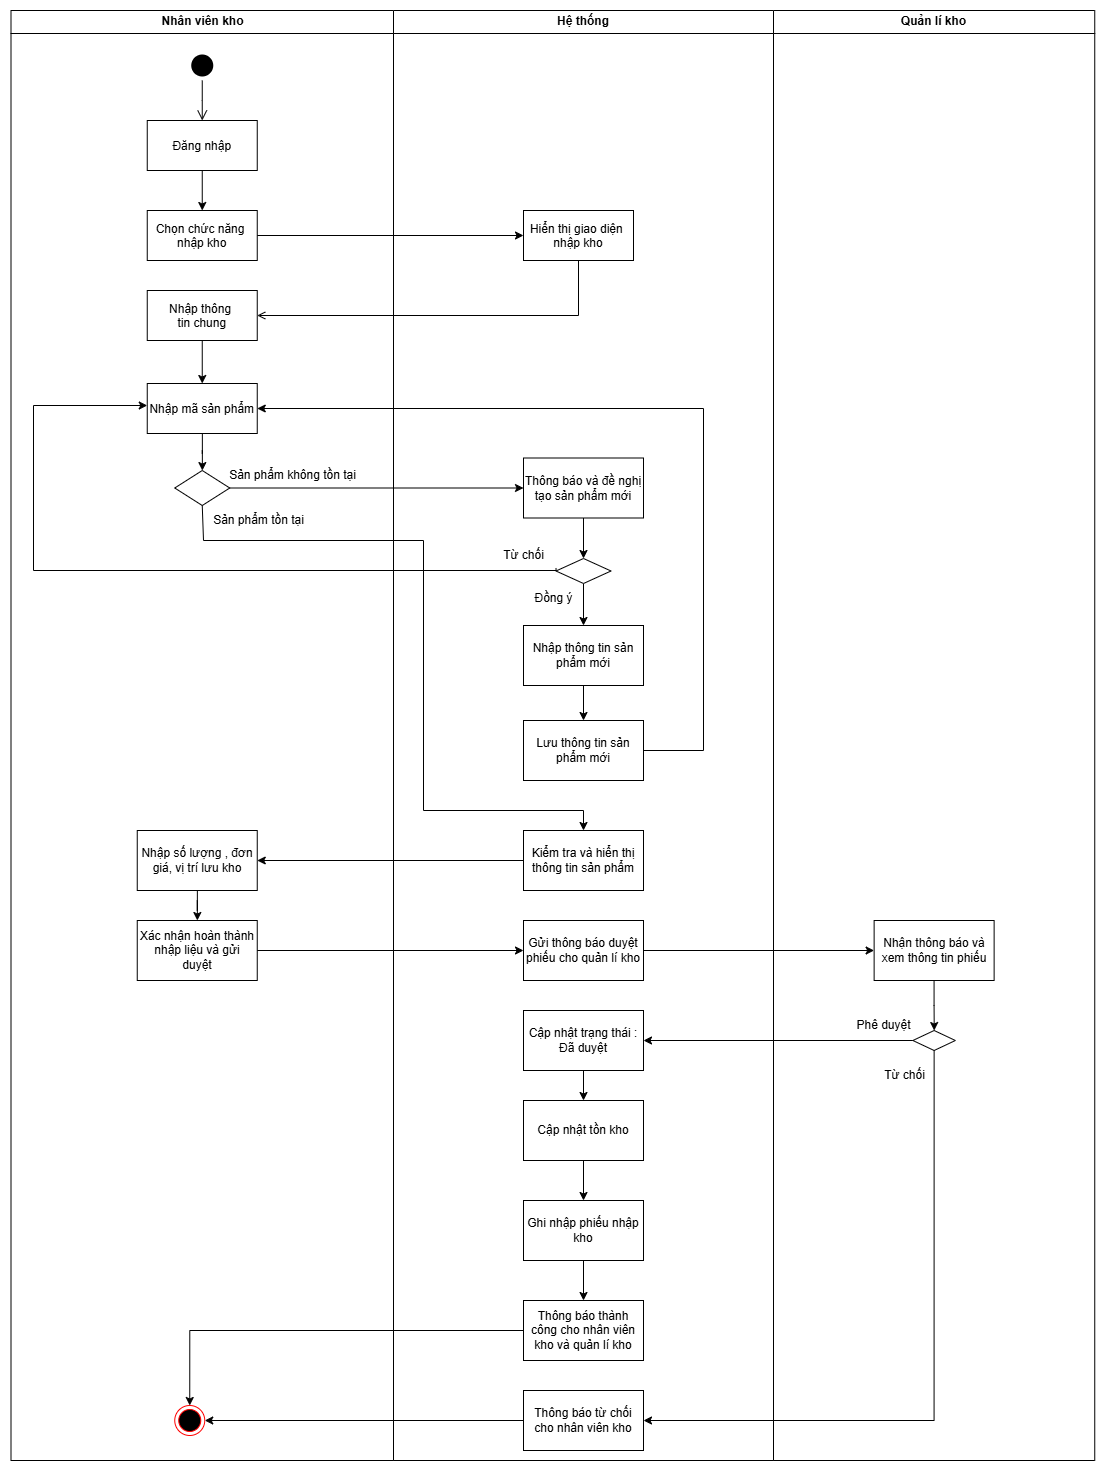

The diagram above was exported from draw.io. Its source (the exported page's mxGraphModel, read from the mxfile embedded in the PNG):
<mxGraphModel dx="2658" dy="803" grid="1" gridSize="10" guides="1" tooltips="1" connect="1" arrows="1" fold="1" page="1" pageScale="1" pageWidth="1169" pageHeight="826" background="none" math="0" shadow="0">
  <root>
    <mxCell id="0" />
    <mxCell id="1" parent="0" />
    <mxCell id="2" value="Nhân viên kho" style="swimlane;whiteSpace=wrap;movable=1;resizable=1;rotatable=1;deletable=1;editable=1;locked=0;connectable=1;" parent="1" vertex="1">
      <mxGeometry x="-2.5" y="40" width="382.5" height="1450" as="geometry" />
    </mxCell>
    <mxCell id="5" value="" style="ellipse;shape=startState;fillColor=#000000;strokeColor=none;" parent="2" vertex="1">
      <mxGeometry x="176.25" y="40" width="30" height="30" as="geometry" />
    </mxCell>
    <mxCell id="6" value="" style="edgeStyle=elbowEdgeStyle;elbow=vertical;verticalAlign=bottom;endArrow=open;endSize=8;strokeColor=#000000;endFill=1;rounded=0" parent="2" source="5" target="7" edge="1">
      <mxGeometry x="100" y="40" as="geometry">
        <mxPoint x="115" y="110" as="targetPoint" />
      </mxGeometry>
    </mxCell>
    <mxCell id="ffNvd3QaTeogk5s8xdOB-101" value="" style="edgeStyle=orthogonalEdgeStyle;rounded=0;orthogonalLoop=1;jettySize=auto;html=1;" edge="1" parent="2" source="7" target="ffNvd3QaTeogk5s8xdOB-100">
      <mxGeometry relative="1" as="geometry" />
    </mxCell>
    <mxCell id="7" value="Đăng nhập" style="" parent="2" vertex="1">
      <mxGeometry x="136.25" y="110" width="110" height="50" as="geometry" />
    </mxCell>
    <mxCell id="IuX4Prt0hRBXiMkY500G-45" value="" style="edgeStyle=orthogonalEdgeStyle;rounded=0;orthogonalLoop=1;jettySize=auto;html=1;" parent="2" source="18" target="IuX4Prt0hRBXiMkY500G-44" edge="1">
      <mxGeometry relative="1" as="geometry" />
    </mxCell>
    <mxCell id="18" value="Nhập thông &#10;tin chung" style="" parent="2" vertex="1">
      <mxGeometry x="136.25" y="280" width="110" height="50" as="geometry" />
    </mxCell>
    <mxCell id="IuX4Prt0hRBXiMkY500G-48" value="" style="edgeStyle=orthogonalEdgeStyle;rounded=0;orthogonalLoop=1;jettySize=auto;html=1;" parent="2" source="IuX4Prt0hRBXiMkY500G-44" target="IuX4Prt0hRBXiMkY500G-47" edge="1">
      <mxGeometry relative="1" as="geometry" />
    </mxCell>
    <mxCell id="IuX4Prt0hRBXiMkY500G-44" value="Nhập mã sản phẩm" style="" parent="2" vertex="1">
      <mxGeometry x="136.25" y="373" width="110" height="50" as="geometry" />
    </mxCell>
    <mxCell id="IuX4Prt0hRBXiMkY500G-47" value="" style="rhombus;whiteSpace=wrap;html=1;" parent="2" vertex="1">
      <mxGeometry x="163.75" y="460" width="55" height="35" as="geometry" />
    </mxCell>
    <mxCell id="ffNvd3QaTeogk5s8xdOB-51" value="Sản phẩm không tồn tại" style="text;html=1;align=center;verticalAlign=middle;resizable=0;points=[];autosize=1;strokeColor=none;fillColor=none;" vertex="1" parent="2">
      <mxGeometry x="206.25" y="450" width="150" height="30" as="geometry" />
    </mxCell>
    <mxCell id="ffNvd3QaTeogk5s8xdOB-55" value="Sản phẩm tồn tại" style="text;html=1;align=center;verticalAlign=middle;resizable=0;points=[];autosize=1;strokeColor=none;fillColor=none;" vertex="1" parent="2">
      <mxGeometry x="192.5" y="495" width="110" height="30" as="geometry" />
    </mxCell>
    <mxCell id="ffNvd3QaTeogk5s8xdOB-100" value="Chọn chức năng &#10;nhập kho" style="" vertex="1" parent="2">
      <mxGeometry x="136.25" y="200" width="110" height="50" as="geometry" />
    </mxCell>
    <mxCell id="ffNvd3QaTeogk5s8xdOB-20" value="Nhập số lượng , đơn giá, vị trí lưu kho" style="whiteSpace=wrap;html=1;" vertex="1" parent="2">
      <mxGeometry x="126.25" y="820" width="120" height="60" as="geometry" />
    </mxCell>
    <mxCell id="ffNvd3QaTeogk5s8xdOB-28" value="Xác nhận hoàn thành nhập liệu và gửi duyệt" style="whiteSpace=wrap;html=1;" vertex="1" parent="2">
      <mxGeometry x="126.25" y="910" width="120" height="60" as="geometry" />
    </mxCell>
    <mxCell id="ffNvd3QaTeogk5s8xdOB-29" value="" style="edgeStyle=orthogonalEdgeStyle;rounded=0;orthogonalLoop=1;jettySize=auto;html=1;" edge="1" parent="2" source="ffNvd3QaTeogk5s8xdOB-20" target="ffNvd3QaTeogk5s8xdOB-28">
      <mxGeometry relative="1" as="geometry" />
    </mxCell>
    <mxCell id="ffNvd3QaTeogk5s8xdOB-46" value="" style="ellipse;html=1;shape=endState;fillColor=#000000;strokeColor=#ff0000;" vertex="1" parent="2">
      <mxGeometry x="163.75" y="1395" width="30" height="30" as="geometry" />
    </mxCell>
    <mxCell id="3" value="Hệ thống" style="swimlane;whiteSpace=wrap" parent="1" vertex="1">
      <mxGeometry x="380" y="40" width="380" height="1450" as="geometry" />
    </mxCell>
    <mxCell id="10" value="Hiển thị giao diện &#10;nhập kho" style="" parent="3" vertex="1">
      <mxGeometry x="130" y="200" width="110" height="50" as="geometry" />
    </mxCell>
    <mxCell id="IuX4Prt0hRBXiMkY500G-61" value="" style="edgeStyle=orthogonalEdgeStyle;rounded=0;orthogonalLoop=1;jettySize=auto;html=1;" parent="3" source="IuX4Prt0hRBXiMkY500G-58" target="IuX4Prt0hRBXiMkY500G-60" edge="1">
      <mxGeometry relative="1" as="geometry" />
    </mxCell>
    <mxCell id="IuX4Prt0hRBXiMkY500G-58" value="Thông báo và đề nghị tạo sản phẩm mới" style="whiteSpace=wrap;html=1;" parent="3" vertex="1">
      <mxGeometry x="130" y="447.5" width="120" height="60" as="geometry" />
    </mxCell>
    <mxCell id="IuX4Prt0hRBXiMkY500G-66" value="" style="edgeStyle=orthogonalEdgeStyle;rounded=0;orthogonalLoop=1;jettySize=auto;html=1;" parent="3" source="IuX4Prt0hRBXiMkY500G-60" target="IuX4Prt0hRBXiMkY500G-65" edge="1">
      <mxGeometry relative="1" as="geometry" />
    </mxCell>
    <mxCell id="IuX4Prt0hRBXiMkY500G-60" value="" style="rhombus;whiteSpace=wrap;html=1;" parent="3" vertex="1">
      <mxGeometry x="162.5" y="548" width="55" height="25" as="geometry" />
    </mxCell>
    <mxCell id="IuX4Prt0hRBXiMkY500G-65" value="Nhập thông tin sản phẩm mới" style="whiteSpace=wrap;html=1;" parent="3" vertex="1">
      <mxGeometry x="130" y="615" width="120" height="60" as="geometry" />
    </mxCell>
    <mxCell id="ffNvd3QaTeogk5s8xdOB-22" value="Lưu thông tin sản phẩm mới" style="whiteSpace=wrap;html=1;" vertex="1" parent="3">
      <mxGeometry x="130" y="710" width="120" height="60" as="geometry" />
    </mxCell>
    <mxCell id="ffNvd3QaTeogk5s8xdOB-23" value="" style="edgeStyle=orthogonalEdgeStyle;rounded=0;orthogonalLoop=1;jettySize=auto;html=1;" edge="1" parent="3" source="IuX4Prt0hRBXiMkY500G-65" target="ffNvd3QaTeogk5s8xdOB-22">
      <mxGeometry relative="1" as="geometry" />
    </mxCell>
    <mxCell id="ffNvd3QaTeogk5s8xdOB-56" value="Đồng ý" style="text;html=1;align=center;verticalAlign=middle;resizable=0;points=[];autosize=1;strokeColor=none;fillColor=none;" vertex="1" parent="3">
      <mxGeometry x="130" y="573" width="60" height="30" as="geometry" />
    </mxCell>
    <mxCell id="ffNvd3QaTeogk5s8xdOB-57" value="Từ chối" style="text;html=1;align=center;verticalAlign=middle;resizable=0;points=[];autosize=1;strokeColor=none;fillColor=none;" vertex="1" parent="3">
      <mxGeometry x="100" y="530" width="60" height="30" as="geometry" />
    </mxCell>
    <mxCell id="IuX4Prt0hRBXiMkY500G-62" style="edgeStyle=orthogonalEdgeStyle;rounded=0;orthogonalLoop=1;jettySize=auto;html=1;exitX=0;exitY=0.5;exitDx=0;exitDy=0;entryX=0;entryY=0.5;entryDx=0;entryDy=0;" parent="3" edge="1">
      <mxGeometry relative="1" as="geometry">
        <mxPoint x="162.5" y="557.5" as="sourcePoint" />
        <mxPoint x="-246.25" y="395.0000000000001" as="targetPoint" />
        <Array as="points">
          <mxPoint x="-360" y="560" />
          <mxPoint x="-360" y="395" />
        </Array>
      </mxGeometry>
    </mxCell>
    <mxCell id="IuX4Prt0hRBXiMkY500G-68" value="Kiểm tra và hiển thị thông tin sản phẩm" style="whiteSpace=wrap;html=1;" parent="3" vertex="1">
      <mxGeometry x="130" y="820" width="120" height="60" as="geometry" />
    </mxCell>
    <mxCell id="ffNvd3QaTeogk5s8xdOB-30" value="Gửi thông báo duyệt phiếu cho quản lí kho" style="whiteSpace=wrap;html=1;" vertex="1" parent="3">
      <mxGeometry x="130" y="910" width="120" height="60" as="geometry" />
    </mxCell>
    <mxCell id="ffNvd3QaTeogk5s8xdOB-37" value="Cập nhật trạng thái : Đã duyệt" style="whiteSpace=wrap;html=1;" vertex="1" parent="3">
      <mxGeometry x="130" y="1000" width="120" height="60" as="geometry" />
    </mxCell>
    <mxCell id="ffNvd3QaTeogk5s8xdOB-39" value="Cập nhật tồn kho" style="whiteSpace=wrap;html=1;" vertex="1" parent="3">
      <mxGeometry x="130" y="1090" width="120" height="60" as="geometry" />
    </mxCell>
    <mxCell id="ffNvd3QaTeogk5s8xdOB-40" value="" style="edgeStyle=orthogonalEdgeStyle;rounded=0;orthogonalLoop=1;jettySize=auto;html=1;" edge="1" parent="3" source="ffNvd3QaTeogk5s8xdOB-37" target="ffNvd3QaTeogk5s8xdOB-39">
      <mxGeometry relative="1" as="geometry" />
    </mxCell>
    <mxCell id="ffNvd3QaTeogk5s8xdOB-41" value="Ghi nhập phiếu nhập kho" style="whiteSpace=wrap;html=1;" vertex="1" parent="3">
      <mxGeometry x="130" y="1190" width="120" height="60" as="geometry" />
    </mxCell>
    <mxCell id="ffNvd3QaTeogk5s8xdOB-42" value="" style="edgeStyle=orthogonalEdgeStyle;rounded=0;orthogonalLoop=1;jettySize=auto;html=1;" edge="1" parent="3" source="ffNvd3QaTeogk5s8xdOB-39" target="ffNvd3QaTeogk5s8xdOB-41">
      <mxGeometry relative="1" as="geometry" />
    </mxCell>
    <mxCell id="ffNvd3QaTeogk5s8xdOB-43" value="Thông báo thành công cho nhân viên kho và quản lí kho" style="whiteSpace=wrap;html=1;" vertex="1" parent="3">
      <mxGeometry x="130" y="1290" width="120" height="60" as="geometry" />
    </mxCell>
    <mxCell id="ffNvd3QaTeogk5s8xdOB-44" value="" style="edgeStyle=orthogonalEdgeStyle;rounded=0;orthogonalLoop=1;jettySize=auto;html=1;" edge="1" parent="3" source="ffNvd3QaTeogk5s8xdOB-41" target="ffNvd3QaTeogk5s8xdOB-43">
      <mxGeometry relative="1" as="geometry" />
    </mxCell>
    <mxCell id="ffNvd3QaTeogk5s8xdOB-48" value="Thông báo từ chối cho nhân viên kho" style="whiteSpace=wrap;html=1;" vertex="1" parent="3">
      <mxGeometry x="130" y="1380" width="120" height="60" as="geometry" />
    </mxCell>
    <mxCell id="4" value="Quản lí kho" style="swimlane;whiteSpace=wrap;startSize=23;" parent="1" vertex="1">
      <mxGeometry x="760" y="40" width="321.25" height="1450" as="geometry" />
    </mxCell>
    <mxCell id="ffNvd3QaTeogk5s8xdOB-33" value="Nhận thông báo và xem thông tin phiếu" style="whiteSpace=wrap;html=1;" vertex="1" parent="4">
      <mxGeometry x="100.63" y="910" width="120" height="60" as="geometry" />
    </mxCell>
    <mxCell id="ffNvd3QaTeogk5s8xdOB-35" value="" style="rhombus;whiteSpace=wrap;html=1;" vertex="1" parent="4">
      <mxGeometry x="139.38" y="1020" width="42.5" height="20" as="geometry" />
    </mxCell>
    <mxCell id="ffNvd3QaTeogk5s8xdOB-36" value="" style="edgeStyle=orthogonalEdgeStyle;rounded=0;orthogonalLoop=1;jettySize=auto;html=1;" edge="1" parent="4" source="ffNvd3QaTeogk5s8xdOB-33" target="ffNvd3QaTeogk5s8xdOB-35">
      <mxGeometry relative="1" as="geometry" />
    </mxCell>
    <mxCell id="ffNvd3QaTeogk5s8xdOB-62" value="Phê duyệt" style="text;html=1;align=center;verticalAlign=middle;resizable=0;points=[];autosize=1;strokeColor=none;fillColor=none;" vertex="1" parent="4">
      <mxGeometry x="70" y="1000" width="80" height="30" as="geometry" />
    </mxCell>
    <mxCell id="ffNvd3QaTeogk5s8xdOB-63" value="Từ chối" style="text;html=1;align=center;verticalAlign=middle;resizable=0;points=[];autosize=1;strokeColor=none;fillColor=none;" vertex="1" parent="4">
      <mxGeometry x="100.63" y="1050" width="60" height="30" as="geometry" />
    </mxCell>
    <mxCell id="20" value="" style="endArrow=open;strokeColor=#000000;endFill=1;rounded=0" parent="1" source="10" target="18" edge="1">
      <mxGeometry relative="1" as="geometry">
        <Array as="points">
          <mxPoint x="565" y="345" />
        </Array>
      </mxGeometry>
    </mxCell>
    <mxCell id="IuX4Prt0hRBXiMkY500G-59" value="" style="edgeStyle=orthogonalEdgeStyle;rounded=0;orthogonalLoop=1;jettySize=auto;html=1;" parent="1" source="IuX4Prt0hRBXiMkY500G-47" target="IuX4Prt0hRBXiMkY500G-58" edge="1">
      <mxGeometry relative="1" as="geometry" />
    </mxCell>
    <mxCell id="ffNvd3QaTeogk5s8xdOB-21" value="" style="edgeStyle=orthogonalEdgeStyle;rounded=0;orthogonalLoop=1;jettySize=auto;html=1;" edge="1" parent="1" source="IuX4Prt0hRBXiMkY500G-68" target="ffNvd3QaTeogk5s8xdOB-20">
      <mxGeometry relative="1" as="geometry" />
    </mxCell>
    <mxCell id="ffNvd3QaTeogk5s8xdOB-31" value="" style="edgeStyle=orthogonalEdgeStyle;rounded=0;orthogonalLoop=1;jettySize=auto;html=1;" edge="1" parent="1" source="ffNvd3QaTeogk5s8xdOB-28" target="ffNvd3QaTeogk5s8xdOB-30">
      <mxGeometry relative="1" as="geometry" />
    </mxCell>
    <mxCell id="ffNvd3QaTeogk5s8xdOB-34" value="" style="edgeStyle=orthogonalEdgeStyle;rounded=0;orthogonalLoop=1;jettySize=auto;html=1;" edge="1" parent="1" source="ffNvd3QaTeogk5s8xdOB-30" target="ffNvd3QaTeogk5s8xdOB-33">
      <mxGeometry relative="1" as="geometry" />
    </mxCell>
    <mxCell id="ffNvd3QaTeogk5s8xdOB-38" value="" style="edgeStyle=orthogonalEdgeStyle;rounded=0;orthogonalLoop=1;jettySize=auto;html=1;" edge="1" parent="1" source="ffNvd3QaTeogk5s8xdOB-35" target="ffNvd3QaTeogk5s8xdOB-37">
      <mxGeometry relative="1" as="geometry" />
    </mxCell>
    <mxCell id="ffNvd3QaTeogk5s8xdOB-61" style="edgeStyle=orthogonalEdgeStyle;rounded=0;orthogonalLoop=1;jettySize=auto;html=1;exitX=0.5;exitY=1;exitDx=0;exitDy=0;entryX=1;entryY=0.5;entryDx=0;entryDy=0;" edge="1" parent="1" source="ffNvd3QaTeogk5s8xdOB-35" target="ffNvd3QaTeogk5s8xdOB-48">
      <mxGeometry relative="1" as="geometry" />
    </mxCell>
    <mxCell id="ffNvd3QaTeogk5s8xdOB-45" style="edgeStyle=orthogonalEdgeStyle;rounded=0;orthogonalLoop=1;jettySize=auto;html=1;" edge="1" parent="1" source="ffNvd3QaTeogk5s8xdOB-43" target="ffNvd3QaTeogk5s8xdOB-46">
      <mxGeometry relative="1" as="geometry">
        <mxPoint x="210" y="1490" as="targetPoint" />
      </mxGeometry>
    </mxCell>
    <mxCell id="ffNvd3QaTeogk5s8xdOB-50" style="edgeStyle=orthogonalEdgeStyle;rounded=0;orthogonalLoop=1;jettySize=auto;html=1;exitX=0;exitY=0.5;exitDx=0;exitDy=0;entryX=1;entryY=0.5;entryDx=0;entryDy=0;" edge="1" parent="1" source="ffNvd3QaTeogk5s8xdOB-48" target="ffNvd3QaTeogk5s8xdOB-46">
      <mxGeometry relative="1" as="geometry" />
    </mxCell>
    <mxCell id="ffNvd3QaTeogk5s8xdOB-53" style="edgeStyle=orthogonalEdgeStyle;rounded=0;orthogonalLoop=1;jettySize=auto;html=1;exitX=0.5;exitY=1;exitDx=0;exitDy=0;entryX=0.5;entryY=0;entryDx=0;entryDy=0;" edge="1" parent="1" source="IuX4Prt0hRBXiMkY500G-47" target="IuX4Prt0hRBXiMkY500G-68">
      <mxGeometry relative="1" as="geometry">
        <Array as="points">
          <mxPoint x="190" y="535" />
          <mxPoint x="190" y="570" />
          <mxPoint x="410" y="570" />
          <mxPoint x="410" y="840" />
          <mxPoint x="570" y="840" />
        </Array>
      </mxGeometry>
    </mxCell>
    <mxCell id="ffNvd3QaTeogk5s8xdOB-54" style="edgeStyle=orthogonalEdgeStyle;rounded=0;orthogonalLoop=1;jettySize=auto;html=1;entryX=1;entryY=0.5;entryDx=0;entryDy=0;" edge="1" parent="1" source="ffNvd3QaTeogk5s8xdOB-22" target="IuX4Prt0hRBXiMkY500G-44">
      <mxGeometry relative="1" as="geometry">
        <Array as="points">
          <mxPoint x="690" y="780" />
          <mxPoint x="690" y="438" />
        </Array>
      </mxGeometry>
    </mxCell>
    <mxCell id="ffNvd3QaTeogk5s8xdOB-102" style="edgeStyle=orthogonalEdgeStyle;rounded=0;orthogonalLoop=1;jettySize=auto;html=1;exitX=1;exitY=0.5;exitDx=0;exitDy=0;entryX=0;entryY=0.5;entryDx=0;entryDy=0;" edge="1" parent="1" source="ffNvd3QaTeogk5s8xdOB-100" target="10">
      <mxGeometry relative="1" as="geometry" />
    </mxCell>
  </root>
</mxGraphModel>